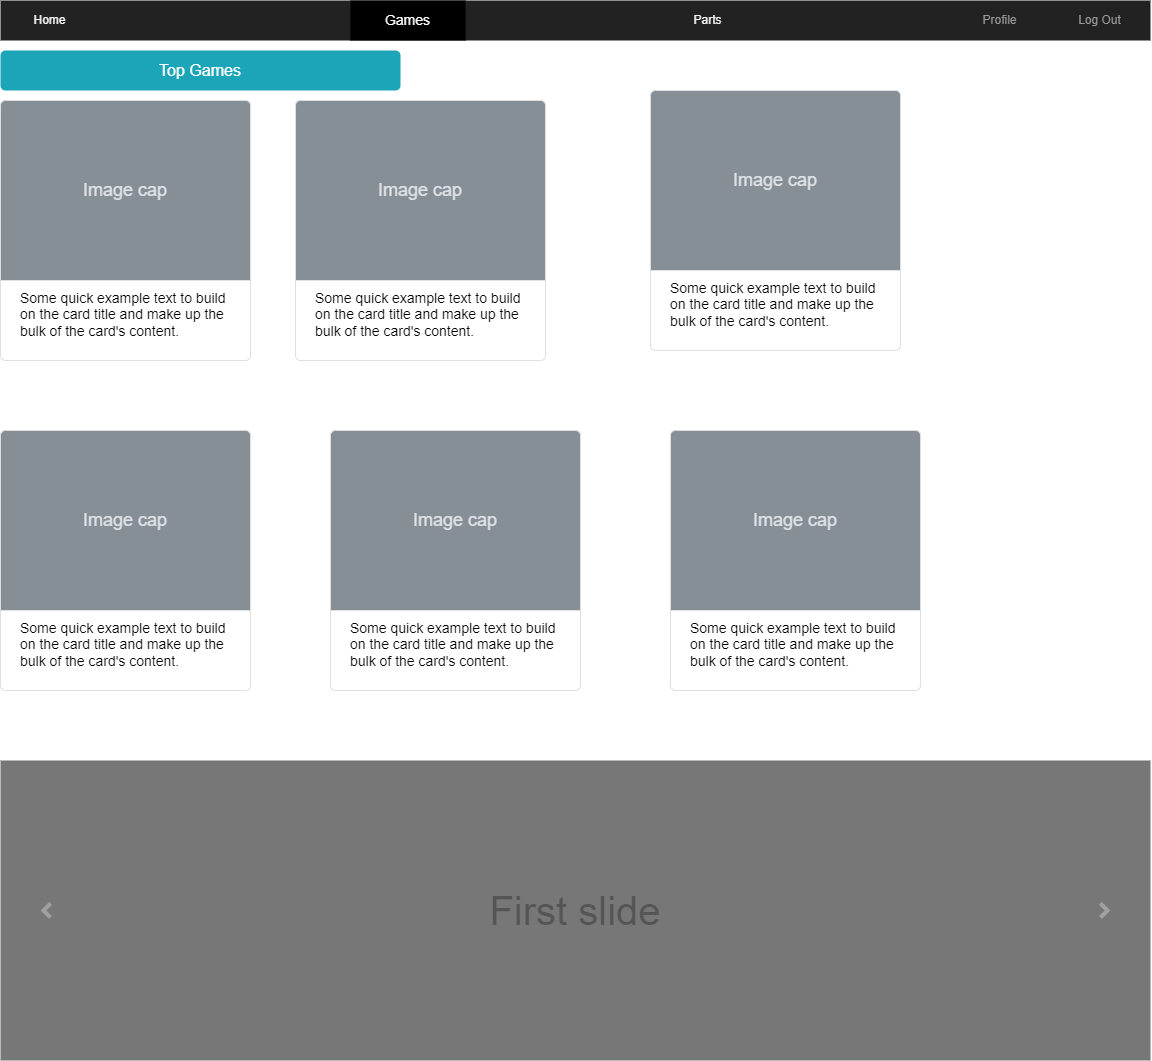

The diagram above was exported from draw.io. Its source (the exported page's mxGraphModel, read from the mxfile embedded in the PNG):
<mxGraphModel dx="2966" dy="1489" grid="1" gridSize="10" guides="1" tooltips="1" connect="1" arrows="1" fold="1" page="1" pageScale="1" pageWidth="1100" pageHeight="850" background="none" math="0" shadow="0">
  <root>
    <mxCell id="0" />
    <mxCell id="1" parent="0" />
    <mxCell id="pWjmhNUOo3tIxBJxeKhD-1" value="" style="html=1;shadow=0;dashed=0;shape=mxgraph.bootstrap.rect;fillColor=#222222;strokeColor=none;whiteSpace=wrap;rounded=0;fontSize=12;fontColor=#000000;align=center;" parent="1" vertex="1">
      <mxGeometry x="130" y="60" width="1150" height="40" as="geometry" />
    </mxCell>
    <mxCell id="pWjmhNUOo3tIxBJxeKhD-2" value="Games" style="html=1;shadow=0;dashed=0;fillColor=#000000;strokeColor=none;shape=mxgraph.bootstrap.rect;fontColor=#FCFCFC;fontSize=14;whiteSpace=wrap;" parent="pWjmhNUOo3tIxBJxeKhD-1" vertex="1">
      <mxGeometry x="350" width="115" height="40" as="geometry" />
    </mxCell>
    <mxCell id="pWjmhNUOo3tIxBJxeKhD-3" value="Home" style="html=1;shadow=0;dashed=0;shape=mxgraph.bootstrap.rect;fillColor=none;strokeColor=none;fontColor=#F2F2F2;spacingRight=30;whiteSpace=wrap;" parent="pWjmhNUOo3tIxBJxeKhD-1" vertex="1">
      <mxGeometry width="129.375" height="40" as="geometry" />
    </mxCell>
    <mxCell id="pWjmhNUOo3tIxBJxeKhD-4" value="Parts" style="html=1;shadow=0;dashed=0;fillColor=none;strokeColor=none;shape=mxgraph.bootstrap.rect;fontColor=#F2F2F2;whiteSpace=wrap;" parent="pWjmhNUOo3tIxBJxeKhD-1" vertex="1">
      <mxGeometry x="650" width="115" height="40" as="geometry" />
    </mxCell>
    <mxCell id="pWjmhNUOo3tIxBJxeKhD-5" value="Profile" style="html=1;shadow=0;dashed=0;fillColor=none;strokeColor=none;shape=mxgraph.bootstrap.rect;fontColor=#999999;whiteSpace=wrap;" parent="pWjmhNUOo3tIxBJxeKhD-1" vertex="1">
      <mxGeometry x="948.75" width="100.625" height="40" as="geometry" />
    </mxCell>
    <mxCell id="pWjmhNUOo3tIxBJxeKhD-6" value="Log Out" style="html=1;shadow=0;dashed=0;fillColor=none;strokeColor=none;shape=mxgraph.bootstrap.rect;fontColor=#999999;whiteSpace=wrap;" parent="pWjmhNUOo3tIxBJxeKhD-1" vertex="1">
      <mxGeometry x="1049.375" width="100.625" height="40" as="geometry" />
    </mxCell>
    <mxCell id="vsICMkYBTuuZlXmZayjc-1" value="Some quick example text to build on the card title and make up the bulk of the card's content." style="html=1;shadow=0;dashed=0;shape=mxgraph.bootstrap.rrect;rSize=5;strokeColor=#DFDFDF;html=1;whiteSpace=wrap;fillColor=#ffffff;fontColor=#000000;verticalAlign=bottom;align=left;spacing=20;fontSize=14;" vertex="1" parent="1">
      <mxGeometry x="130" y="160" width="250" height="260" as="geometry" />
    </mxCell>
    <mxCell id="vsICMkYBTuuZlXmZayjc-2" value="Image cap" style="html=1;shadow=0;dashed=0;shape=mxgraph.bootstrap.topButton;rSize=5;perimeter=none;whiteSpace=wrap;fillColor=#868E96;strokeColor=#DFDFDF;fontColor=#DEE2E6;resizeWidth=1;fontSize=18;" vertex="1" parent="vsICMkYBTuuZlXmZayjc-1">
      <mxGeometry width="250" height="180" relative="1" as="geometry" />
    </mxCell>
    <mxCell id="vsICMkYBTuuZlXmZayjc-3" value="Some quick example text to build on the card title and make up the bulk of the card's content." style="html=1;shadow=0;dashed=0;shape=mxgraph.bootstrap.rrect;rSize=5;strokeColor=#DFDFDF;html=1;whiteSpace=wrap;fillColor=#ffffff;fontColor=#000000;verticalAlign=bottom;align=left;spacing=20;fontSize=14;" vertex="1" parent="1">
      <mxGeometry x="425" y="160" width="250" height="260" as="geometry" />
    </mxCell>
    <mxCell id="vsICMkYBTuuZlXmZayjc-4" value="Image cap" style="html=1;shadow=0;dashed=0;shape=mxgraph.bootstrap.topButton;rSize=5;perimeter=none;whiteSpace=wrap;fillColor=#868E96;strokeColor=#DFDFDF;fontColor=#DEE2E6;resizeWidth=1;fontSize=18;" vertex="1" parent="vsICMkYBTuuZlXmZayjc-3">
      <mxGeometry width="250" height="180" relative="1" as="geometry" />
    </mxCell>
    <mxCell id="vsICMkYBTuuZlXmZayjc-5" value="Some quick example text to build on the card title and make up the bulk of the card's content." style="html=1;shadow=0;dashed=0;shape=mxgraph.bootstrap.rrect;rSize=5;strokeColor=#DFDFDF;html=1;whiteSpace=wrap;fillColor=#ffffff;fontColor=#000000;verticalAlign=bottom;align=left;spacing=20;fontSize=14;" vertex="1" parent="1">
      <mxGeometry x="780" y="150" width="250" height="260" as="geometry" />
    </mxCell>
    <mxCell id="vsICMkYBTuuZlXmZayjc-6" value="Image cap" style="html=1;shadow=0;dashed=0;shape=mxgraph.bootstrap.topButton;rSize=5;perimeter=none;whiteSpace=wrap;fillColor=#868E96;strokeColor=#DFDFDF;fontColor=#DEE2E6;resizeWidth=1;fontSize=18;" vertex="1" parent="vsICMkYBTuuZlXmZayjc-5">
      <mxGeometry width="250" height="180" relative="1" as="geometry" />
    </mxCell>
    <mxCell id="vsICMkYBTuuZlXmZayjc-7" value="Some quick example text to build on the card title and make up the bulk of the card's content." style="html=1;shadow=0;dashed=0;shape=mxgraph.bootstrap.rrect;rSize=5;strokeColor=#DFDFDF;html=1;whiteSpace=wrap;fillColor=#ffffff;fontColor=#000000;verticalAlign=bottom;align=left;spacing=20;fontSize=14;" vertex="1" parent="1">
      <mxGeometry x="130" y="490" width="250" height="260" as="geometry" />
    </mxCell>
    <mxCell id="vsICMkYBTuuZlXmZayjc-8" value="Image cap" style="html=1;shadow=0;dashed=0;shape=mxgraph.bootstrap.topButton;rSize=5;perimeter=none;whiteSpace=wrap;fillColor=#868E96;strokeColor=#DFDFDF;fontColor=#DEE2E6;resizeWidth=1;fontSize=18;" vertex="1" parent="vsICMkYBTuuZlXmZayjc-7">
      <mxGeometry width="250" height="180" relative="1" as="geometry" />
    </mxCell>
    <mxCell id="vsICMkYBTuuZlXmZayjc-9" value="Some quick example text to build on the card title and make up the bulk of the card's content." style="html=1;shadow=0;dashed=0;shape=mxgraph.bootstrap.rrect;rSize=5;strokeColor=#DFDFDF;html=1;whiteSpace=wrap;fillColor=#ffffff;fontColor=#000000;verticalAlign=bottom;align=left;spacing=20;fontSize=14;" vertex="1" parent="1">
      <mxGeometry x="460" y="490" width="250" height="260" as="geometry" />
    </mxCell>
    <mxCell id="vsICMkYBTuuZlXmZayjc-10" value="Image cap" style="html=1;shadow=0;dashed=0;shape=mxgraph.bootstrap.topButton;rSize=5;perimeter=none;whiteSpace=wrap;fillColor=#868E96;strokeColor=#DFDFDF;fontColor=#DEE2E6;resizeWidth=1;fontSize=18;" vertex="1" parent="vsICMkYBTuuZlXmZayjc-9">
      <mxGeometry width="250" height="180" relative="1" as="geometry" />
    </mxCell>
    <mxCell id="vsICMkYBTuuZlXmZayjc-11" value="Some quick example text to build on the card title and make up the bulk of the card's content." style="html=1;shadow=0;dashed=0;shape=mxgraph.bootstrap.rrect;rSize=5;strokeColor=#DFDFDF;html=1;whiteSpace=wrap;fillColor=#ffffff;fontColor=#000000;verticalAlign=bottom;align=left;spacing=20;fontSize=14;" vertex="1" parent="1">
      <mxGeometry x="800" y="490" width="250" height="260" as="geometry" />
    </mxCell>
    <mxCell id="vsICMkYBTuuZlXmZayjc-12" value="Image cap" style="html=1;shadow=0;dashed=0;shape=mxgraph.bootstrap.topButton;rSize=5;perimeter=none;whiteSpace=wrap;fillColor=#868E96;strokeColor=#DFDFDF;fontColor=#DEE2E6;resizeWidth=1;fontSize=18;" vertex="1" parent="vsICMkYBTuuZlXmZayjc-11">
      <mxGeometry width="250" height="180" relative="1" as="geometry" />
    </mxCell>
    <mxCell id="vsICMkYBTuuZlXmZayjc-13" value="Top Games" style="html=1;shadow=0;dashed=0;shape=mxgraph.bootstrap.rrect;rSize=5;strokeColor=none;strokeWidth=1;fillColor=#1CA5B8;fontColor=#FFFFFF;whiteSpace=wrap;align=center;verticalAlign=middle;spacingLeft=0;fontStyle=0;fontSize=16;spacing=5;" vertex="1" parent="1">
      <mxGeometry x="130" y="110" width="400" height="40" as="geometry" />
    </mxCell>
    <mxCell id="vsICMkYBTuuZlXmZayjc-14" value="First slide" style="html=1;shadow=0;dashed=0;strokeColor=none;strokeWidth=1;fillColor=#777777;fontColor=#555555;whiteSpace=wrap;align=center;verticalAlign=middle;fontStyle=0;fontSize=40;" vertex="1" parent="1">
      <mxGeometry x="130" y="820" width="1150" height="300" as="geometry" />
    </mxCell>
    <mxCell id="vsICMkYBTuuZlXmZayjc-15" value="" style="html=1;verticalLabelPosition=bottom;labelBackgroundColor=#ffffff;verticalAlign=top;shadow=0;dashed=0;strokeWidth=4;shape=mxgraph.ios7.misc.more;strokeColor=#a0a0a0;" vertex="1" parent="vsICMkYBTuuZlXmZayjc-14">
      <mxGeometry x="1" y="0.5" width="7" height="14" relative="1" as="geometry">
        <mxPoint x="-50" y="-7" as="offset" />
      </mxGeometry>
    </mxCell>
    <mxCell id="vsICMkYBTuuZlXmZayjc-16" value="" style="flipH=1;html=1;verticalLabelPosition=bottom;labelBackgroundColor=#ffffff;verticalAlign=top;shadow=0;dashed=0;strokeWidth=4;shape=mxgraph.ios7.misc.more;strokeColor=#a0a0a0;" vertex="1" parent="vsICMkYBTuuZlXmZayjc-14">
      <mxGeometry y="0.5" width="7" height="14" relative="1" as="geometry">
        <mxPoint x="43" y="-7" as="offset" />
      </mxGeometry>
    </mxCell>
  </root>
</mxGraphModel>